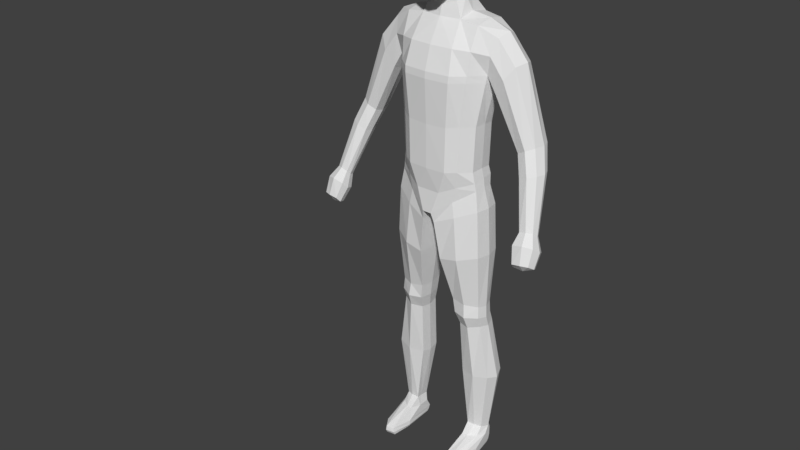 # Source: h1.blend  (saved by Blender 2.79.0; exported with 4.5.12 LTS)
import bpy
from mathutils import Matrix  # noqa: F401  (used for matrix-valued properties, if any)

bpy.ops.wm.read_factory_settings(use_empty=True)
scene = bpy.context.scene
scene.name = 'Scene'

# ---- collections
col_collection_1 = bpy.data.collections.new('Collection 1'); scene.collection.children.link(col_collection_1)
col_collection_3 = bpy.data.collections.new('Collection 3'); scene.collection.children.link(col_collection_3)

# ---- materials (node trees are filled in below, after node groups)
mat_material = bpy.data.materials.new('Material')
mat_material.alpha_threshold = 0.0
mat_material.use_transparent_shadow = False
mat_material.roughness = 0.5
mat_material.line_color = (0.0, 0.0, 0.0, 1.0)

# ---- material node trees

# ---- world
world_world = bpy.data.worlds.new('World'); scene.world = world_world
world_world.color = (0.05088, 0.05088, 0.05088)
world_world.use_sun_shadow = False
world_world.sun_shadow_jitter_overblur = 0.0
world_world.cycles.sampling_method = 'MANUAL'

# ---- meshes
me_cube = bpy.data.meshes.new('Cube')
me_cube.from_pydata([(1.268, 0.4222, 0.645), (1.268, -0.2372, 0.645), (1.179, -0.2932, 1.203), (1.44, 0.4993, 3.987), (1.663, -0.04304, 5.002), (1.233, 0.4205, 2.488), (1.179, 0.4462, 1.187), (0.0, 0.9576, -0.1572), (0.0, -0.7928, -0.1572), (0.0, 0.8319, 5.339), (0.0, -0.3447, 5.355), (1.233, -0.2996, 2.534), (1.44, -0.1496, 3.993), (0.0, 0.7479, 1.187), (0.0, 0.6677, 2.457), (0.0, 1.108, 4.034), (0.0, -0.9417, 4.004), (0.0, -0.8733, 2.503), (0.0, -0.8461, 1.203), (0.1385, 0.9576, -0.1572), (0.1385, -0.7928, -0.1572), (0.6076, 0.8615, 5.339), (0.6076, -0.2616, 5.355), (0.5897, -0.8126, 1.203), (0.6166, -0.8261, 2.519), (0.7201, -0.8746, 3.996), (0.5005, 1.138, 4.013), (0.4519, 0.6933, 2.459), (0.4387, 0.7481, 1.187), (0.0, 0.5495, 5.919), (0.0, -0.2757, 5.659), (0.3528, 0.5146, 5.896), (0.4016, -0.166, 5.799), (1.43, 0.5975, -7.494), (1.434, 0.2163, -7.456), (0.9922, 0.5698, -7.464), (0.9894, 0.1265, -7.426), (0.1915, -0.7219, -0.4457), (1.363, -0.2785, 0.04876), (1.363, 0.5694, 0.031), (0.1915, 0.8257, -0.4457), (0.0, 0.8986, 0.5417), (1.229, -0.2652, 0.8741), (1.229, 0.4733, 0.9552), (0.0, -0.7561, 0.5227), (0.3641, 0.8986, 0.5417), (0.3641, -0.7561, 0.5227), (0.5767, -0.2384, -2.987), (1.371, -0.07661, -3.073), (1.367, 0.492, -3.082), (0.5767, 0.598, -2.987), (0.7117, -0.03863, -3.862), (1.386, 0.0162, -3.77), (1.384, 0.6208, -3.765), (0.7117, 0.5976, -3.836), (1.429, -0.2735, -1.37), (1.426, 0.5924, -1.386), (0.3476, 0.7475, -1.595), (0.3476, -0.6086, -1.604), (0.7587, 0.08795, -5.543), (1.655, 0.1059, -5.509), (1.653, 0.7921, -5.505), (0.7587, 0.7407, -5.564), (1.391, -0.1015, -3.433), (1.388, 0.5003, -3.442), (0.6316, 0.5861, -3.44), (0.6316, -0.207, -3.44), (0.7004, 0.955, 0.2551), (0.7004, -0.5627, 0.2551), (1.137, 0.8026, 5.273), (1.137, -0.213, 5.277), (0.8836, -0.6116, 1.224), (0.9243, -0.6225, 2.561), (1.081, -0.5709, 3.993), (1.081, 0.9803, 4.009), (0.9243, 0.5924, 2.515), (0.8836, 0.6356, 1.208), (1.224, 0.7247, -7.473), (1.225, 0.1341, -7.434), (0.7854, 0.7752, -0.2008), (0.7854, -0.5853, -0.1918), (0.7947, -0.5659, 0.7144), (0.7947, 0.7321, 0.7649), (0.9823, 0.6255, -3.057), (0.9844, -0.2687, -3.052), (1.059, 0.7468, -3.831), (1.06, -0.1584, -3.846), (0.8976, -0.5882, -1.493), (0.8965, 0.7745, -1.497), (1.219, 1.002, -5.583), (1.219, -0.02647, -5.574), (1.022, -0.3067, -3.463), (1.021, 0.6448, -3.467), (1.313, 0.09112, 0.6688), (1.522, 0.467, -7.514), (0.0, 0.1754, -0.1469), (1.212, 0.07483, 1.228), (1.273, 0.05854, 2.566), (1.511, 0.1714, 3.857), (0.01798, 0.1754, -0.1469), (0.6292, 0.2459, 5.487), (0.4786, 0.1393, 5.855), (0.9922, 0.2952, -7.436), (0.07876, 0.04864, -0.4403), (1.445, 0.144, 0.05353), (1.268, 0.1029, 0.9431), (0.5205, 0.1787, -3.024), (1.453, 0.207, -3.117), (0.6752, 0.28, -3.901), (1.471, 0.3197, -3.818), (1.52, 0.158, -1.388), (0.2578, 0.06647, -1.613), (0.7292, 0.4171, -5.634), (1.779, 0.4524, -5.587), (1.476, 0.1986, -3.482), (0.5834, 0.1886, -3.485), (1.163, 0.317, 5.377), (0.0, 1.067, 4.703), (0.0, -0.74, 4.679), (0.6639, -0.6864, 4.675), (0.5678, 1.098, 4.713), (1.109, 0.9116, 4.641), (1.109, -0.4853, 4.635), (1.663, 0.6638, 4.995), (1.766, 0.3328, 5.124), (1.551, 0.6925, 4.481), (1.551, -0.2307, 4.544), (2.451, 0.4425, 2.067), (2.924, 0.5774, 2.298), (2.927, -0.002452, 2.3), (2.453, -0.08983, 2.069), (3.008, 0.3059, 2.298), (2.421, 0.1735, 1.998), (2.683, 0.6009, 2.18), (2.709, -0.1564, 2.2), (3.045, -0.4799, 0.02778), (1.957, 0.6813, 3.933), (1.705, 0.4916, 3.543), (1.724, 0.1697, 3.408), (1.706, -0.1454, 3.547), (1.977, -0.225, 3.988), (2.217, -0.04081, 4.346), (2.345, 0.3282, 4.419), (2.215, 0.6531, 4.341), (2.667, 0.1702, 1.46), (3.157, 0.2886, 1.638), (3.16, -0.22, 1.64), (2.669, -0.2967, 1.461), (3.24, 0.05041, 1.629), (2.63, -0.0657, 1.395), (2.908, 0.3092, 1.546), (2.935, -0.3551, 1.564), (3.008, -0.6004, -0.3593), (3.423, -0.3795, 0.05271), (3.425, -0.6568, 0.2287), (3.047, -0.7345, 0.1893), (3.483, -0.5169, 0.1213), (3.011, -0.6291, 0.07156), (3.231, -0.3868, 0.01147), (3.252, -0.7451, 0.2484), (3.126, -0.8308, -0.7659), (3.594, -0.4528, -0.3402), (3.598, -0.8946, -0.07251), (3.011, -0.9845, -0.1058), (3.687, -0.6773, -0.2336), (2.955, -0.8154, -0.2941), (3.296, -0.4558, -0.393), (3.329, -1.009, -0.02516), (3.593, -0.7067, -0.7351), (3.596, -1.066, -0.5344), (3.128, -1.145, -0.5663), (3.666, -0.8765, -0.6503), (3.084, -1.015, -0.7118), (3.355, -0.7157, -0.7861), (3.382, -1.15, -0.5268), (3.376, -0.9736, -0.7553), (1.275, -0.1667, -8.217), (0.9234, 0.1672, -7.734), (1.556, 0.2937, -7.709), (1.192, -0.1653, -7.689), (1.192, 0.8346, -7.689), (1.018, -0.1787, -7.685), (0.9173, 0.5096, -7.716), (1.441, 0.004371, -7.69), (1.441, 0.6654, -7.69), (0.8984, -0.3812, -8.015), (1.57, -0.1821, -7.989), (1.246, -1.117, -7.963), (1.207, 0.8588, -7.975), (1.015, -1.067, -7.982), (0.9341, 0.6796, -8.003), (1.456, -0.8009, -7.977), (1.453, 0.6502, -7.978), (0.9135, -0.3952, -8.213), (1.581, -0.2429, -8.217), (1.257, -1.086, -8.204), (1.215, 0.7355, -8.19), (0.9787, -1.043, -8.208), (0.945, 0.5734, -8.196), (1.467, -0.7828, -8.218), (1.464, 0.5288, -8.194), (0.9411, 0.6331, -8.127), (1.212, 0.813, -8.113), (0.9771, -1.087, -8.108), (0.8848, -0.4018, -8.147), (1.253, -1.138, -8.105), (1.463, -0.8143, -8.132), (1.577, -0.225, -8.135), (1.46, 0.5979, -8.116), (0.2976, 0.6912, 7.462), (0.7294, -0.4867, 7.418), (0.2331, -0.5052, 5.994), (0.351, -0.5122, 7.977), (0.3273, 0.1984, 7.999), (0.4238, -0.02308, 6.141), (0.2741, -0.9521, 6.469), (0.3448, -0.8918, 7.418), (0.6116, -0.5629, 6.526), (0.588, 0.04987, 6.599), (0.6822, 0.1984, 7.432), (0.2505, 0.5504, 6.622), (0.3065, 0.5143, 7.81), (0.4601, 0.3658, 6.647), (0.4968, 0.005974, 6.33), (0.6211, -0.495, 7.771), (0.4955, -0.8287, 6.514), (0.23, -0.8038, 5.997), (0.2769, 0.4527, 6.287), (0.5425, 0.5143, 7.433), (0.4528, -0.5224, 6.185), (0.5797, 0.182, 7.787), (0.6134, -0.8022, 7.405), (0.3479, -0.7828, 7.771), (0.0, -0.5291, 8.043), (0.0, 0.2149, 8.069), (0.3466, -0.1719, 8.049), (0.0, -0.5856, 5.943), (0.3997, -0.1863, 6.075), (0.3256, -0.9605, 6.986), (0.0, -1.006, 6.443), (0.0, -0.9463, 7.432), (0.7137, -0.5294, 6.99), (0.6724, 0.1778, 7.011), (0.6374, -0.2819, 6.553), (0.7375, -0.1717, 7.435), (0.2843, 0.7077, 7.042), (0.0, 0.5962, 6.612), (0.0, 0.7448, 7.484), (0.4324, -0.7483, 6.181), (0.5449, -0.6967, 7.664), (0.4383, 0.2823, 6.467), (0.4898, 0.4172, 7.692), (0.5235, 0.5112, 7.034), (0.4674, -0.2354, 6.238), (0.6176, -0.1718, 7.813), (0.5855, -0.8373, 6.999), (0.7346, -0.2061, 6.99), (0.0, 0.5158, 6.259), (0.0, 0.5483, 7.854), (0.0, -0.8379, 5.951), (0.0, -0.8176, 7.809), (0.0, -0.1721, 8.132), (0.0, -0.2529, 5.979), (0.0, -1.025, 6.979), (0.0, 0.7716, 7.042), (1.412, -0.1718, 3.795), (1.412, 0.4897, 3.784), (0.0, 1.046, 3.821), (0.0, -0.9537, 3.801), (0.7061, -0.8894, 3.796), (0.4939, 1.075, 3.803), (1.06, 0.9253, 3.807), (1.06, -0.6, 3.799), (1.478, 0.1557, 3.682)], [], [(270, 27, 14, 267), (120, 26, 15, 117), (269, 25, 16, 268), (23, 24, 17, 18), (46, 23, 18, 44), (45, 19, 7, 41), (119, 22, 10, 118), (21, 9, 29, 31), (99, 20, 8, 95), (27, 28, 13, 14), (105, 96, 2, 42), (96, 97, 11, 2), (273, 98, 12, 265), (75, 76, 28, 27), (90, 59, 36, 78), (116, 100, 22, 70), (122, 70, 22, 119), (82, 67, 19, 45), (81, 71, 23, 46), (71, 72, 24, 23), (272, 73, 25, 269), (121, 74, 26, 120), (271, 75, 27, 270), (32, 237, 262, 30), (100, 21, 31, 101), (10, 22, 32, 30), (78, 36, 181, 179), (113, 60, 34, 94), (89, 61, 33, 77), (112, 62, 35, 102), (99, 19, 40, 103), (67, 0, 39, 79), (93, 1, 38, 104), (68, 20, 37, 80), (68, 81, 46, 20), (76, 82, 45, 28), (93, 105, 42, 1), (28, 45, 41, 13), (20, 46, 44, 8), (111, 57, 50, 106), (88, 56, 49, 83), (110, 55, 48, 107), (87, 58, 47, 84), (115, 65, 54, 108), (92, 64, 53, 85), (114, 63, 52, 109), (91, 66, 51, 86), (80, 37, 58, 87), (104, 38, 55, 110), (79, 39, 56, 88), (103, 40, 57, 111), (108, 54, 62, 112), (85, 53, 61, 89), (109, 52, 60, 113), (86, 51, 59, 90), (84, 47, 66, 91), (107, 48, 63, 114), (83, 49, 64, 92), (106, 50, 65, 115), (50, 83, 92, 65), (48, 84, 91, 63), (52, 86, 90, 60), (54, 85, 89, 62), (40, 79, 88, 57), (38, 80, 87, 55), (63, 91, 86, 52), (65, 92, 85, 54), (55, 87, 84, 48), (57, 88, 83, 50), (6, 43, 82, 76), (1, 42, 81, 68), (1, 68, 80, 38), (19, 67, 79, 40), (62, 89, 77, 35), (94, 34, 183, 178), (266, 5, 75, 271), (125, 3, 74, 121), (265, 12, 73, 272), (2, 11, 72, 71), (42, 2, 71, 81), (43, 0, 67, 82), (126, 4, 70, 122), (124, 116, 70, 4), (60, 90, 78, 34), (5, 6, 76, 75), (123, 69, 116, 124), (77, 33, 184, 180), (47, 106, 115, 66), (49, 107, 114, 64), (53, 109, 113, 61), (51, 108, 112, 59), (37, 103, 111, 58), (39, 104, 110, 56), (64, 114, 109, 53), (66, 115, 108, 51), (56, 110, 107, 49), (58, 111, 106, 47), (0, 43, 105, 93), (0, 93, 104, 39), (20, 99, 103, 37), (59, 112, 102, 36), (61, 113, 94, 33), (35, 77, 180, 182), (22, 100, 101, 32), (101, 214, 237, 32), (69, 21, 100, 116), (266, 3, 98, 273), (6, 5, 97, 96), (43, 6, 96, 105), (19, 99, 95, 7), (12, 126, 122, 73), (123, 125, 121, 69), (69, 121, 120, 21), (73, 122, 119, 25), (25, 119, 118, 16), (21, 120, 117, 9), (127, 133, 150, 144), (133, 128, 145, 150), (131, 129, 146, 148), (128, 131, 148, 145), (137, 136, 133, 127), (138, 137, 127, 132), (139, 138, 132, 130), (141, 140, 134, 129), (140, 139, 130, 134), (143, 142, 131, 128), (142, 141, 129, 131), (136, 143, 128, 133), (125, 123, 143, 136), (124, 4, 141, 142), (123, 124, 142, 143), (126, 12, 139, 140), (4, 126, 140, 141), (12, 98, 138, 139), (98, 3, 137, 138), (3, 125, 136, 137), (145, 148, 156, 153), (151, 147, 155, 159), (146, 151, 159, 154), (147, 149, 157, 155), (132, 127, 144, 149), (130, 132, 149, 147), (129, 134, 151, 146), (134, 130, 147, 151), (154, 159, 167, 162), (155, 157, 165, 163), (157, 135, 152, 165), (135, 158, 166, 152), (148, 146, 154, 156), (150, 145, 153, 158), (144, 150, 158, 135), (149, 144, 135, 157), (152, 166, 173, 160), (166, 161, 168, 173), (164, 162, 169, 171), (161, 164, 171, 168), (159, 155, 163, 167), (153, 156, 164, 161), (156, 154, 162, 164), (158, 153, 161, 166), (175, 171, 169, 174), (173, 168, 171, 175), (160, 173, 175, 172), (172, 175, 174, 170), (165, 152, 160, 172), (163, 165, 172, 170), (162, 167, 174, 169), (167, 163, 170, 174), (184, 178, 186, 192), (183, 179, 187, 191), (177, 182, 190, 185), (182, 180, 188, 190), (34, 78, 179, 183), (33, 94, 178, 184), (36, 102, 177, 181), (102, 35, 182, 177), (206, 205, 195, 199), (204, 201, 198, 193), (201, 202, 196, 198), (203, 204, 193, 197), (178, 183, 191, 186), (179, 181, 189, 187), (180, 184, 192, 188), (181, 177, 185, 189), (196, 176, 193, 198), (200, 194, 176, 196), (194, 199, 195, 176), (176, 195, 197, 193), (208, 207, 194, 200), (207, 206, 199, 194), (205, 203, 197, 195), (202, 208, 200, 196), (188, 192, 208, 202), (187, 189, 203, 205), (186, 191, 206, 207), (192, 186, 207, 208), (189, 185, 204, 203), (190, 188, 202, 201), (185, 190, 201, 204), (191, 187, 205, 206), (209, 245, 264, 247), (209, 247, 258, 221), (209, 221, 251, 228), (209, 228, 252, 245), (210, 241, 256, 244), (210, 244, 254, 224), (210, 224, 249, 231), (210, 231, 255, 241), (211, 236, 262, 237), (211, 237, 253, 229), (211, 229, 248, 226), (211, 226, 259, 236), (212, 224, 254, 235), (212, 235, 261, 233), (212, 233, 260, 232), (212, 232, 249, 224), (213, 230, 251, 221), (213, 221, 258, 234), (213, 234, 261, 235), (213, 235, 254, 230), (31, 227, 214, 101), (214, 227, 250, 223), (214, 223, 253, 237), (29, 257, 227, 31), (215, 226, 248, 225), (215, 225, 255, 238), (215, 238, 263, 239), (215, 239, 259, 226), (216, 238, 255, 231), (216, 231, 249, 232), (216, 232, 260, 240), (216, 240, 263, 238), (217, 229, 253, 243), (217, 243, 256, 241), (217, 241, 255, 225), (217, 225, 248, 229), (218, 223, 250, 222), (218, 222, 252, 242), (218, 242, 256, 243), (218, 243, 253, 223), (219, 242, 252, 228), (219, 228, 251, 230), (219, 230, 254, 244), (219, 244, 256, 242), (220, 227, 257, 246), (220, 246, 264, 245), (220, 245, 252, 222), (220, 222, 250, 227), (5, 266, 273, 97), (11, 265, 272, 72), (3, 266, 271, 74), (74, 271, 270, 26), (72, 272, 269, 24), (97, 273, 265, 11), (24, 269, 268, 17), (26, 270, 267, 15)])
me_cube.materials.append(mat_material)
me_cube.use_remesh_preserve_volume = False
me_cube.use_remesh_preserve_attributes = False
me_cube.use_mirror_vertex_groups = False
me_cube.update()
arm_armature = bpy.data.armatures.new('Armature')  # bones are not reproduced

# ---- objects
ob_cube = bpy.data.objects.new('Cube', me_cube)
ob_armature = bpy.data.objects.new('Armature', arm_armature)

# ---- transforms, parenting, visibility, modifiers, constraints
ob_cube.parent = ob_armature
ob_cube.matrix_parent_inverse = Matrix(((1.0, 0.0, 0.0, 0.0), (0.0, 1.0, 0.0, 0.0), (0.0, 0.0, 1.0, -0.9515), (0.0, 0.0, 0.0, 1.0)))
ob_cube.location = (0.0, 8.703e-09, 0.9197)
ob_cube.scale = (0.1119, 0.1119, 0.1119)
ob_cube.lock_rotations_4d = False
ob_cube.empty_display_type = 'ARROWS'
ob_cube.lineart.crease_threshold = 0.0
_vg = ob_cube.vertex_groups.new(name='Hips')
for _i, _w in zip([0, 1, 2, 5, 6, 7, 8, 11, 13, 14, 17, 18, 19, 20, 23, 24, 27, 28, 37, 38, 39, 40, 41, 42, 43, 44, 45, 46, 49, 50, 53, 54, 57, 58, 64, 65, 67, 68, 71, 72, 75, 76, 79, 80, 81, 82, 83, 85, 88, 92, 93, 95, 96, 97, 99, 103, 104, 105, 107, 111, 112, 268], [0.3848, 0.5165, 0.67, 0.09373, 0.5357, 0.6986, 0.5911, 0.09412, 0.7179, 0.09401, 0.1252, 0.7677, 0.005957, 0.2673, 0.7527, 0.1063, 0.08941, 0.7062, 0.1207, 0.04167, 0.0, 0.0, 0.5979, 0.6916, 0.5276, 0.7698, 0.3633, 0.7159, 0.0, 0.0, 0.0, 0.0, 0.0, 0.002221, 0.0, 0.0, 0.1285, 0.4415, 0.7014, 0.09342, 0.08332, 0.5871, 0.08129, 0.08356, 0.6139, 0.7182, 0.0, 0.0, 0.0, 0.0, 0.4027, 0.7302, 0.5539, 0.08393, 0.6472, 0.0, 0.0, 0.5774, 0.0, 0.03718, 0.001962, 0.001251]): _vg.add([_i], _w, 'REPLACE')
_vg = ob_cube.vertex_groups.new(name='Spine')
for _i, _w in zip([0, 1, 2, 3, 5, 6, 11, 12, 13, 14, 15, 16, 17, 18, 23, 24, 25, 26, 27, 28, 41, 42, 43, 44, 45, 46, 71, 72, 73, 74, 75, 76, 81, 82, 93, 96, 97, 98, 105, 117, 118, 119, 265, 266, 267, 268, 269, 270, 271, 272, 273], [0.01986, 0.009492, 0.1168, 0.04343, 0.7132, 0.1188, 0.7216, 0.04386, 0.1321, 0.7753, 0.08902, 0.1188, 0.7219, 0.1309, 0.1164, 0.745, 0.107, 0.08265, 0.7745, 0.1202, 0.04358, 0.05731, 0.07262, 0.02777, 0.0332, 0.01619, 0.1196, 0.7396, 0.09561, 0.07589, 0.7363, 0.1255, 0.03873, 0.05772, 0.0144, 0.1262, 0.7133, 0.06142, 0.06859, 0.007595, 0.02004, 0.007772, 0.1083, 0.1065, 0.1318, 0.1592, 0.1465, 0.123, 0.1155, 0.1369, 0.1392]): _vg.add([_i], _w, 'REPLACE')
_vg = ob_cube.vertex_groups.new(name='Chest')
for _i, _w in zip([3, 4, 5, 9, 10, 11, 12, 14, 15, 16, 17, 21, 22, 24, 25, 26, 27, 29, 30, 31, 32, 69, 70, 72, 73, 74, 75, 97, 98, 100, 116, 117, 118, 119, 120, 121, 122, 124, 125, 126, 139, 236, 257, 262, 265, 266, 267, 268, 269, 270, 271, 272, 273], [0.1723, 0.04231, 0.07269, 0.5393, 0.5916, 0.08182, 0.2109, 0.07801, 0.675, 0.7388, 0.1124, 0.1146, 0.09894, 0.09795, 0.6595, 0.5954, 0.07295, 0.09953, 0.2567, 0.02484, 0.05625, 0.01198, 0.1255, 0.09744, 0.5835, 0.3422, 0.0785, 0.07977, 0.1685, 0.005328, 0.09943, 0.5876, 0.745, 0.4689, 0.09599, 0.0944, 0.233, 0.0174, 0.01778, 0.1018, 0.001674, 0.002355, 0.01309, 0.07285, 0.3678, 0.3335, 0.6714, 0.71, 0.6729, 0.6295, 0.4632, 0.5857, 0.3287]): _vg.add([_i], _w, 'REPLACE')
_vg = ob_cube.vertex_groups.new(name='Neck')
for _i, _w in zip([9, 10, 21, 22, 29, 30, 31, 32, 100, 101, 117, 118, 119, 120, 211, 214, 215, 216, 217, 218, 220, 222, 223, 225, 226, 227, 229, 231, 236, 237, 238, 239, 240, 241, 242, 243, 245, 246, 248, 250, 253, 255, 256, 257, 259, 262, 263, 264], [0.1614, 0.2068, 0.07453, 0.09277, 0.6691, 0.5767, 0.6608, 0.6974, 0.08764, 0.6984, 0.04793, 0.05186, 0.002987, 0.002435, 0.4025, 0.6508, 0.1447, 0.004364, 0.1563, 0.1066, 0.07281, 0.07259, 0.3255, 0.1453, 0.2826, 0.208, 0.3732, 0.004369, 0.3775, 0.67, 0.05924, 0.146, 0.00859, 0.05565, 0.02003, 0.1585, 0.001485, 0.08904, 0.3071, 0.1308, 0.4662, 0.05703, 0.04694, 0.2548, 0.2804, 0.7132, 0.062, 0.01153]): _vg.add([_i], _w, 'REPLACE')
_vg = ob_cube.vertex_groups.new(name='Head')
for _i, _w in zip([9, 29, 30, 31, 32, 101, 209, 210, 211, 212, 213, 214, 215, 216, 217, 218, 219, 220, 221, 222, 223, 224, 225, 226, 227, 228, 229, 230, 231, 232, 233, 234, 235, 236, 237, 238, 239, 240, 241, 242, 243, 244, 245, 246, 247, 248, 249, 250, 251, 252, 253, 254, 255, 256, 257, 258, 259, 260, 261, 262, 263, 264], [0.02716, 0.1634, 0.0584, 0.1361, 0.07769, 0.08625, 0.9875, 0.9759, 0.5508, 0.9924, 0.997, 0.2881, 0.8446, 0.9708, 0.8333, 0.8823, 0.9859, 0.9118, 0.9946, 0.9163, 0.6454, 0.9879, 0.845, 0.6905, 0.7428, 0.9875, 0.6043, 0.994, 0.9708, 0.9851, 0.9927, 0.9973, 0.9961, 0.5744, 0.2575, 0.9364, 0.8414, 0.9684, 0.9403, 0.9611, 0.8302, 0.9813, 0.9691, 0.8904, 0.9859, 0.675, 0.9829, 0.8495, 0.9931, 0.9711, 0.5039, 0.9924, 0.9389, 0.9475, 0.6827, 0.9945, 0.689, 0.9845, 0.9966, 0.1676, 0.9331, 0.9626]): _vg.add([_i], _w, 'REPLACE')
_vg = ob_cube.vertex_groups.new(name='Sholder.L')
for _i, _w in zip([2, 3, 4, 5, 6, 9, 10, 11, 12, 14, 15, 16, 21, 22, 25, 26, 27, 29, 30, 31, 32, 69, 70, 72, 73, 74, 75, 76, 96, 97, 98, 100, 101, 116, 117, 118, 119, 120, 121, 122, 123, 124, 125, 126, 136, 137, 138, 139, 140, 141, 142, 143, 211, 214, 223, 226, 227, 236, 237, 253, 257, 259, 262, 265, 266, 267, 268, 269, 270, 271, 272, 273], [0.0, 0.0, 0.3105, 0.0, 0.0, 0.05139, 0.0, 0.0, 0.0, 0.0, 0.1298, 0.06045, 0.0, 0.0, 0.0, 0.0, 0.0, 0.06583, 0.003969, 0.0, 0.0, 0.08496, 0.611, 0.0, 0.0, 0.0, 0.0, 0.0, 0.0, 0.0, 0.0, 0.0, 0.0, 0.3925, 0.0, 0.0, 0.0, 0.0, 0.0, 0.0, 0.4868, 0.7086, 0.0, 0.0, 0.02547, 0.0, 0.0, 0.0, 0.0, 0.0, 0.0, 0.0, 0.0, 0.0, 0.0, 0.0, 0.0, 0.0, 0.0, 0.0, 0.01043, 0.0, 0.03735, 0.0, 0.0, 0.129, 0.0, 0.0, 0.0, 0.0, 0.0, 0.0]): _vg.add([_i], _w, 'REPLACE')
_vg = ob_cube.vertex_groups.new(name='UpArm.L')
for _i, _w in zip([0, 2, 3, 4, 5, 6, 11, 12, 15, 21, 22, 24, 25, 26, 43, 69, 70, 72, 73, 74, 75, 76, 82, 93, 96, 97, 98, 100, 105, 119, 120, 121, 122, 123, 124, 125, 126, 127, 128, 129, 130, 131, 132, 133, 136, 137, 138, 139, 140, 141, 142, 143, 265, 266, 267, 268, 269, 270, 271, 272, 273], [0.0, 0.0, 0.0, 0.06402, 0.0, 0.0, 0.0, 0.0, 0.01166, 0.0, 0.0, 0.0, 0.0, 0.04422, 0.0, 0.0, 0.0, 0.0, 0.0, 0.0, 0.0, 0.0, 0.0, 0.0, 0.0, 0.0, 0.0, 0.0, 0.0, 0.01369, 0.0, 0.0, 0.0, 0.07049, 0.07164, 0.01911, 0.0, 0.0984, 0.4284, 0.007913, 0.008642, 0.09447, 0.007515, 0.4423, 0.9367, 0.943, 0.9301, 0.9188, 0.9196, 0.9342, 0.9298, 0.9176, 0.0, 0.0, 0.01676, 0.0005472, 0.0, 0.05764, 0.0, 0.0, 0.0]): _vg.add([_i], _w, 'REPLACE')
_vg = ob_cube.vertex_groups.new(name='LowArm.L')
for _i, _w in zip([127, 128, 129, 130, 131, 132, 133, 134, 138, 139, 144, 145, 146, 147, 148, 149, 150, 151], [0.9012, 0.5714, 0.9698, 0.9693, 0.9048, 0.9709, 0.5575, 0.9754, 0.05081, 0.0382, 0.9938, 0.9853, 0.9814, 0.9747, 0.9845, 0.9741, 0.9882, 0.9742]): _vg.add([_i], _w, 'REPLACE')
_vg = ob_cube.vertex_groups.new(name='Hand.L')
for _i, _w in zip([135, 151, 152, 153, 154, 155, 156, 157, 158, 159, 160, 161, 162, 163, 164, 165, 166, 167, 168, 169, 170, 171, 172, 173, 174, 175], [0.9911, 0.0007267, 0.9992, 0.9929, 0.9837, 0.9774, 0.9951, 0.9959, 0.9958, 0.9827, 0.9999, 0.9991, 0.9982, 0.9969, 0.9992, 0.9995, 0.9995, 0.9974, 0.9999, 0.9998, 0.9996, 0.9999, 1.0, 0.9999, 0.9998, 1.0]): _vg.add([_i], _w, 'REPLACE')
_vg = ob_cube.vertex_groups.new(name='Sholder.R')
_vg = ob_cube.vertex_groups.new(name='UpArm.R')
_vg = ob_cube.vertex_groups.new(name='LowArm.R')
_vg = ob_cube.vertex_groups.new(name='Hand.R')
_vg = ob_cube.vertex_groups.new(name='UpLeg.L')
for _i, _w in zip([0, 1, 2, 5, 6, 7, 8, 11, 13, 14, 18, 19, 20, 23, 27, 28, 37, 38, 39, 40, 41, 42, 43, 44, 45, 46, 47, 48, 49, 50, 52, 53, 54, 55, 56, 57, 58, 59, 60, 61, 62, 63, 64, 65, 66, 67, 68, 71, 75, 76, 79, 80, 81, 82, 83, 84, 85, 87, 88, 89, 90, 91, 92, 93, 95, 96, 97, 99, 103, 104, 105, 106, 107, 109, 110, 111, 113, 114, 115, 135, 152, 157, 165], [0.193, 0.0, 0.0, 0.0402, 0.02144, 0.0009233, 0.7333, 0.02167, 0.0, 0.0, 0.001345, 0.004428, 0.1596, 0.0, 0.0, 0.0, 0.4523, 0.6473, 0.7529, 0.8191, 0.177, 0.0, 0.06785, 0.3754, 0.1982, 0.0, 0.9371, 0.9191, 0.8723, 0.8902, 0.001087, 0.03883, 0.02626, 0.6513, 1.0, 1.0, 0.8, 0.0, 0.0, 0.0, 0.0, 0.1964, 0.2505, 0.2443, 0.1768, 0.07698, 0.2051, 0.0, 0.02226, 0.0, 0.09383, 0.8043, 0.0, 0.1266, 0.8737, 0.9791, 0.039, 0.9238, 1.0, 0.0, 0.0, 0.07117, 0.2207, 0.0, 0.0, 0.0, 0.0236, 0.0, 0.7915, 0.8195, 0.0, 0.9016, 0.8719, 0.01248, 0.9712, 0.9943, 0.0, 0.2019, 0.1729, 0.0, 0.0, 0.0, 0.0]): _vg.add([_i], _w, 'REPLACE')
_vg = ob_cube.vertex_groups.new(name='LowLeg.L')
for _i, _w in zip([20, 33, 34, 35, 36, 37, 39, 40, 47, 48, 49, 50, 51, 52, 53, 54, 55, 57, 59, 60, 61, 62, 63, 64, 65, 66, 77, 83, 85, 86, 88, 89, 90, 91, 92, 94, 102, 103, 104, 106, 107, 108, 109, 110, 111, 112, 113, 114, 115, 177, 178, 180, 182, 183, 184, 186, 188, 190, 192, 196, 198, 200, 201, 202, 207, 208], [0.0, 0.5117, 0.7725, 0.4783, 0.1311, 0.0, 0.0, 0.0, 0.06179, 0.08083, 0.1274, 0.1086, 0.9861, 0.9744, 0.9554, 0.9615, 0.0, 0.1907, 0.9945, 0.9983, 0.9917, 0.9892, 0.8035, 0.7494, 0.7553, 0.823, 0.4981, 0.1258, 0.9618, 0.9985, 0.001923, 0.9837, 0.9974, 0.9288, 0.7791, 0.5428, 0.4243, 0.0, 0.0, 0.09769, 0.1279, 0.9803, 0.9686, 0.0, 0.0, 0.9832, 0.9895, 0.798, 0.8269, 0.0865, 0.2184, 0.4054, 0.2071, 0.1391, 0.3887, 0.05413, 0.2775, 0.153, 0.2139, 0.1477, 0.1176, 0.1293, 0.1294, 0.1915, 0.01557, 0.1577]): _vg.add([_i], _w, 'REPLACE')
_vg = ob_cube.vertex_groups.new(name='Foot.L')
for _i, _w in zip([33, 34, 35, 36, 77, 78, 94, 102, 176, 177, 178, 179, 180, 181, 182, 183, 184, 185, 186, 188, 189, 190, 191, 192, 193, 194, 196, 197, 198, 199, 200, 201, 202, 203, 204, 206, 207, 208], [0.4901, 0.2258, 0.5215, 0.8679, 0.5024, 0.987, 0.4612, 0.5753, 0.8839, 0.8936, 0.8224, 0.9315, 0.5964, 0.9495, 0.7857, 0.7857, 0.6379, 0.8656, 0.7585, 0.7155, 0.07282, 0.8359, 0.1053, 0.7734, 0.8437, 0.7871, 0.8358, 0.1122, 0.8523, 0.2124, 0.8333, 0.8495, 0.7962, 0.07438, 0.8485, 0.1245, 0.7782, 0.8161]): _vg.add([_i], _w, 'REPLACE')
_vg = ob_cube.vertex_groups.new(name='Toes.L')
for _i, _w in zip([176, 179, 181, 183, 185, 186, 187, 189, 191, 193, 194, 195, 197, 198, 199, 200, 203, 204, 205, 206, 207, 208], [0.09407, 0.05392, 0.01293, 0.07525, 0.1246, 0.1874, 0.9942, 0.9271, 0.8919, 0.1481, 0.1884, 0.9907, 0.8871, 0.01009, 0.7812, 0.02475, 0.9253, 0.1434, 0.998, 0.872, 0.189, 0.002531]): _vg.add([_i], _w, 'REPLACE')
_vg = ob_cube.vertex_groups.new(name='UpLeg.R')
for _i, _w in zip([0, 1, 2, 6, 19, 38, 39, 40, 42, 43, 44, 45, 46, 67, 68, 71, 76, 79, 80, 81, 82, 91, 93, 96, 99, 103, 104, 105], [0.0, 0.0, 0.0, 0.0, 0.0, 0.0, 0.0, 0.0, 0.0, 0.0, 0.0, 0.0, 0.0, 0.0, 0.0, 0.0, 0.0, 0.0, 0.0, 0.0, 0.0, 0.0, 0.0, 0.0, 0.0, 0.0, 0.0, 0.0]): _vg.add([_i], _w, 'REPLACE')
_vg = ob_cube.vertex_groups.new(name='LowLeg.R')
_vg = ob_cube.vertex_groups.new(name='Foot.R')
_vg = ob_cube.vertex_groups.new(name='Toes.R')
_m = ob_cube.modifiers.new('Mirror', 'MIRROR')
_m.use_clip = True
_m = ob_cube.modifiers.new('Armature', 'ARMATURE')
_m.object = ob_armature
_m.use_deform_preserve_volume = True
ob_armature.location = (0.0, 0.0, 0.9515)
ob_armature.show_in_front = True
ob_armature.lineart.crease_threshold = 0.0

# ---- collection membership
col_collection_1.objects.link(ob_cube)
col_collection_3.objects.link(ob_armature)

# ---- scene / render settings (as saved in the file)
scene.frame_start = 1; scene.frame_end = 250; scene.frame_set(10)
scene.render.engine = 'BLENDER_EEVEE_NEXT'
scene.render.resolution_percentage = 50
scene.render.dither_intensity = 0.0
scene.cycles.use_denoising = False
scene.cycles.samples = 128
scene.cycles.sampling_pattern = 'TABULATED_SOBOL'
scene.cycles.use_adaptive_sampling = False
scene.cycles.use_light_tree = False
scene.cycles.blur_glossy = 0.0
scene.cycles.sample_clamp_indirect = 0.0
scene.view_settings.view_transform = 'Standard'
bpy.context.view_layer.update()

# ---- added for rendering (the .blend has no active camera and no usable light): camera, sun
cam_auto = bpy.data.cameras.new('AutoCamera')
cam_auto.lens = 50.0
cam_auto.sensor_width = 36.0
cam_auto.clip_end = 1000.0
ob_auto_camera = bpy.data.objects.new('AutoCamera', cam_auto)
scene.collection.objects.link(ob_auto_camera)
ob_auto_camera.location = (1.92442, -2.52846, 2.44694)
ob_auto_camera.rotation_euler = (1.09748, -7.21219e-08, 0.694738)
scene.camera = ob_auto_camera
light_auto_sun = bpy.data.lights.new('AutoSun', 'SUN')
light_auto_sun.energy = 3.0
light_auto_sun.angle = 0.0523599
ob_auto_sun = bpy.data.objects.new('AutoSun', light_auto_sun)
scene.collection.objects.link(ob_auto_sun)
ob_auto_sun.rotation_euler = (0.872665, 0.174533, 0.523599)
bpy.context.view_layer.update()
